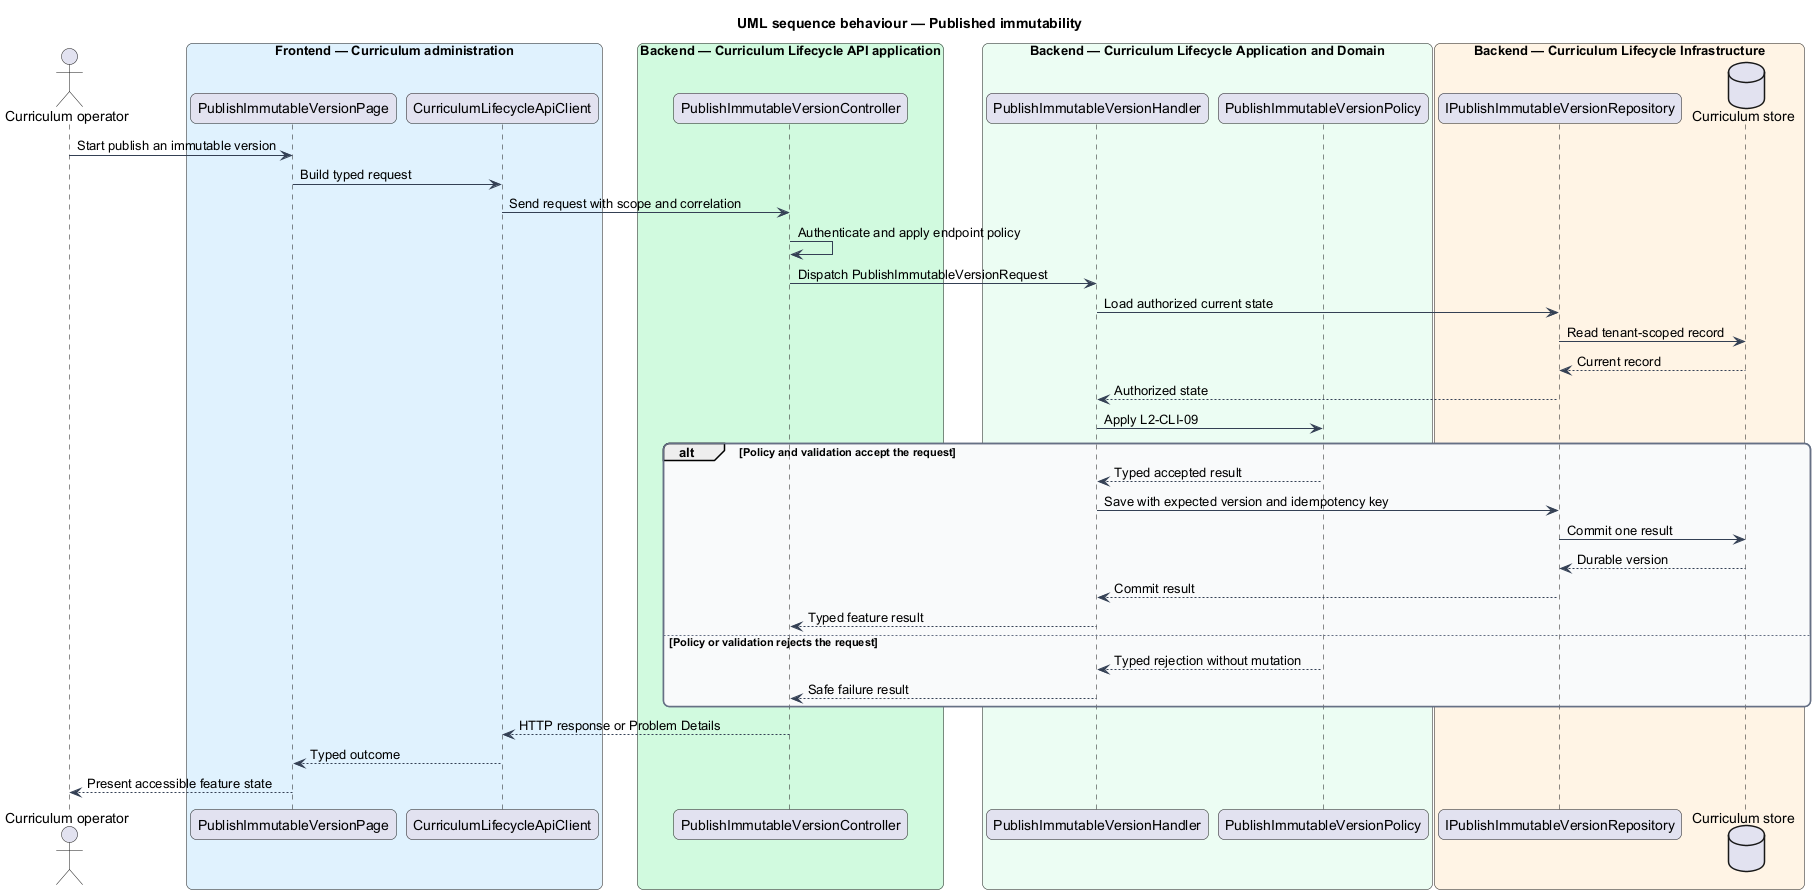

The diagram above was rendered by PlantUML. Its source (embedded in the PNG):
@startuml
title UML sequence behaviour — Published immutability
skinparam backgroundColor #FFFFFF
skinparam shadowing false
skinparam roundcorner 12
skinparam defaultFontName Arial
skinparam ArrowColor #344054
skinparam rectangle {
  BorderColor #344054
  FontColor #101828
}
skinparam package {
  BorderColor #667085
  FontColor #101828
  BackgroundColor #F9FAFB
}
actor "Curriculum operator" as actor
box "Frontend — Curriculum administration" #E0F2FE
  participant "PublishImmutableVersionPage" as entry
  participant "CurriculumLifecycleApiClient" as client
end box
box "Backend — Curriculum Lifecycle API application" #D1FADF
  participant "PublishImmutableVersionController" as controller
end box
box "Backend — Curriculum Lifecycle Application and Domain" #ECFDF3
  participant "PublishImmutableVersionHandler" as handler
  participant "PublishImmutableVersionPolicy" as policy
end box
box "Backend — Curriculum Lifecycle Infrastructure" #FFF4E5
  participant "IPublishImmutableVersionRepository" as repository
  database "Curriculum store" as store
end box
actor -> entry : Start publish an immutable version
entry -> client : Build typed request
client -> controller : Send request with scope and correlation
controller -> controller : Authenticate and apply endpoint policy
controller -> handler : Dispatch PublishImmutableVersionRequest
handler -> repository : Load authorized current state
repository -> store : Read tenant-scoped record
store --> repository : Current record
repository --> handler : Authorized state
handler -> policy : Apply L2-CLI-09
alt Policy and validation accept the request
  policy --> handler : Typed accepted result
  handler -> repository : Save with expected version and idempotency key
  repository -> store : Commit one result
  store --> repository : Durable version
  repository --> handler : Commit result
  handler --> controller : Typed feature result
else Policy or validation rejects the request
  policy --> handler : Typed rejection without mutation
  handler --> controller : Safe failure result
end
controller --> client : HTTP response or Problem Details
client --> entry : Typed outcome
entry --> actor : Present accessible feature state
@enduml